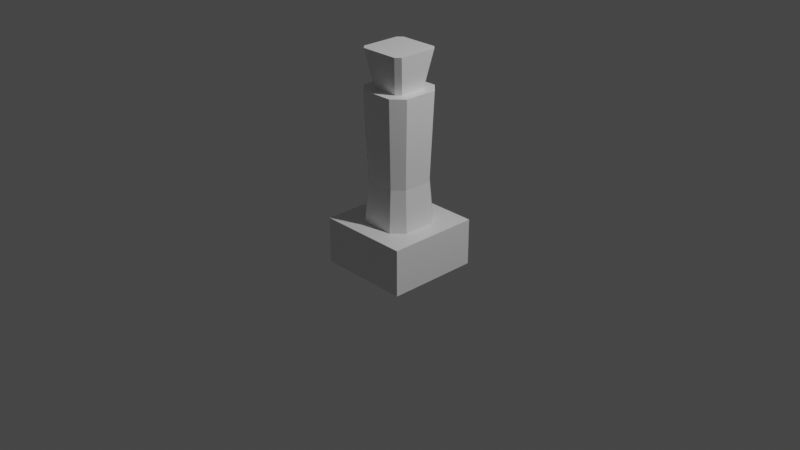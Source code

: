 # Source: human.blend  (saved by Blender 2.83.18; exported with 4.5.12 LTS)
import bpy
from mathutils import Matrix  # noqa: F401  (used for matrix-valued properties, if any)

bpy.ops.wm.read_factory_settings(use_empty=True)
scene = bpy.context.scene
scene.name = 'Scene'

# ---- collections
col_collection = bpy.data.collections.new('Collection'); scene.collection.children.link(col_collection)

# ---- materials (node trees are filled in below, after node groups)
mat_material = bpy.data.materials.new('Material')
mat_material.alpha_threshold = 0.0
mat_material.use_transparent_shadow = False
mat_material.line_color = (0.0, 0.0, 0.0, 1.0)

# ---- material node trees
mat_material.use_nodes = True; mat_material.node_tree.nodes.clear()
_N = mat_material.node_tree.nodes; _L = mat_material.node_tree.links
n0 = _N.new('ShaderNodeOutputMaterial'); n0.name = 'Material Output'; n0.location = (300, 300)
n1 = _N.new('ShaderNodeBsdfPrincipled'); n1.name = 'Principled BSDF'; n1.location = (10, 300)
n1.distribution = 'GGX'
n1.subsurface_method = 'BURLEY'
n1.inputs[2].default_value = 0.4
n1.inputs[3].default_value = 1.45
n1.inputs[27].default_value = (0.0, 0.0, 0.0, 1.0)
n1.inputs[28].default_value = 1.0
_L.new(n1.outputs[0], n0.inputs[0])
n0.is_active_output = True

# ---- world
world_world = bpy.data.worlds.new('World'); scene.world = world_world
world_world.use_nodes = True; world_world.node_tree.nodes.clear()
_N = world_world.node_tree.nodes; _L = world_world.node_tree.links
n0 = _N.new('ShaderNodeOutputWorld'); n0.name = 'World Output'; n0.location = (300, 300)
n1 = _N.new('ShaderNodeBackground'); n1.name = 'Background'; n1.location = (10, 300)
n1.inputs[0].default_value = (0.05088, 0.05088, 0.05088, 1.0)
_L.new(n1.outputs[0], n0.inputs[0])
n0.is_active_output = True
world_world.color = (0.05088, 0.05088, 0.05088)
world_world.use_sun_shadow = False
world_world.sun_shadow_jitter_overblur = 0.0

# ---- cameras
cam_camera = bpy.data.cameras.new('Camera')
cam_camera.clip_end = 100.0
cam_camera.ortho_scale = 7.314

# ---- lights
light_light = bpy.data.lights.new('Light', 'POINT')
light_light.transmission_factor = 0.0
light_light.energy = 1000.0
light_light.shadow_soft_size = 0.1
light_light.shadow_maximum_resolution = 0.006
light_light.use_absolute_resolution = True

# ---- meshes
me_cube = bpy.data.meshes.new('Cube')
me_cube.from_pydata([(0.5, 0.5, 0.25), (0.5, 0.5, -0.25), (0.5, -0.5, 0.25), (0.5, -0.5, -0.25), (-0.5, 0.5, 0.25), (-0.5, 0.5, -0.25), (-0.5, -0.5, 0.25), (-0.5, -0.5, -0.25)], [], [(0, 4, 6, 2), (3, 2, 6, 7), (7, 6, 4, 5), (5, 1, 3, 7), (1, 0, 2, 3), (5, 4, 0, 1)])
_uv = me_cube.uv_layers.new(name='UVMap')
_uv.uv.foreach_set('vector', [0.625, 0.5, 0.875, 0.5, 0.875, 0.75, 0.625, 0.75, 0.375, 0.75, 0.625, 0.75, 0.625, 1.0, 0.375, 1.0, 0.375, 0.0, 0.625, 0.0, 0.625, 0.25, 0.375, 0.25, 0.125, 0.5, 0.375, 0.5, 0.375, 0.75, 0.125, 0.75, 0.375, 0.5, 0.625, 0.5, 0.625, 0.75, 0.375, 0.75, 0.375, 0.25, 0.625, 0.25, 0.625, 0.5, 0.375, 0.5])
me_cube.materials.append(mat_material)
me_cube.use_remesh_preserve_volume = False
me_cube.use_remesh_preserve_attributes = False
me_cube.use_mirror_vertex_groups = False
me_cube.update()
me_cube_001 = bpy.data.meshes.new('Cube.001')
me_cube_001.from_pydata([(0.1815, 0.3, 0.0), (0.3, 0.1815, 0.0), (0.3, -0.1815, 0.0), (0.1815, -0.3, 0.0), (-0.3, 0.1815, 0.0), (-0.1815, 0.3, 0.0), (-0.1815, -0.3, 0.0), (-0.3, -0.1815, 0.0), (0.1815, -0.3, 1.4), (0.3, -0.1815, 1.4), (0.2162, -0.2162, 1.4), (-0.3, -0.1815, 1.4), (-0.1815, -0.3, 1.4), (-0.2162, -0.2162, 1.4), (0.3, 0.1815, 1.4), (0.1815, 0.3, 1.4), (0.2162, 0.2162, 1.4), (-0.1815, 0.3, 1.4), (-0.3, 0.1815, 1.4), (-0.2162, 0.2162, 1.4), (0.2652, 0.1604, 0.4494), (0.1604, 0.2652, 0.4494), (-0.1604, -0.2652, 0.4494), (-0.2652, -0.1604, 0.4494), (0.1604, -0.2652, 0.4494), (0.2652, -0.1604, 0.4494), (-0.1604, 0.2652, 0.4494), (-0.2652, 0.1604, 0.4494), (0.1403, 0.1889, 1.4), (0.1889, 0.1403, 1.4), (0.2162, 0.2162, 1.4), (0.1889, -0.1403, 1.4), (0.1403, -0.1889, 1.4), (0.2162, -0.2162, 1.4), (-0.1889, 0.1403, 1.4), (-0.1403, 0.1889, 1.4), (-0.2162, 0.2162, 1.4), (-0.1403, -0.1889, 1.4), (-0.1889, -0.1403, 1.4), (-0.2162, -0.2162, 1.4), (0.2097, -0.2583, 1.8), (0.2583, -0.2097, 1.8), (-0.2583, -0.2097, 1.8), (-0.2097, -0.2583, 1.8), (0.2583, 0.2097, 1.8), (0.2097, 0.2583, 1.8), (-0.2097, 0.2583, 1.8), (-0.2583, 0.2097, 1.8)], [], [(44, 45, 46, 47, 42, 43, 40, 41), (23, 11, 18, 27), (39, 38, 34, 36, 19, 18, 11, 13), (24, 8, 12, 22), (4, 5, 0, 1, 2, 3, 6, 7), (20, 14, 9, 25), (28, 35, 46, 45), (34, 38, 42, 47), (30, 29, 31, 33, 10, 9, 14, 16), (33, 32, 37, 39, 13, 12, 8, 10), (37, 32, 40, 43), (36, 35, 28, 30, 16, 15, 17, 19), (8, 9, 10), (11, 12, 13), (14, 15, 16), (17, 18, 19), (20, 1, 0, 21), (22, 12, 11, 23), (24, 3, 2, 25), (26, 5, 4, 27), (26, 17, 15, 21), (5, 26, 21, 0), (17, 26, 27, 18), (8, 24, 25, 9), (6, 22, 23, 7), (14, 20, 21, 15), (1, 20, 25, 2), (3, 24, 22, 6), (7, 23, 27, 4), (28, 29, 30), (31, 32, 33), (34, 35, 36), (37, 38, 39), (37, 43, 42, 38), (46, 35, 34, 47), (31, 41, 40, 32), (44, 29, 28, 45), (31, 29, 44, 41)])
_uv = me_cube_001.uv_layers.new(name='UVMap')
_uv.uv.foreach_set('vector', [0.6713, 0.5611, 0.6861, 0.5463, 0.8139, 0.5463, 0.8287, 0.5611, 0.8287, 0.6889, 0.8139, 0.7037, 0.6861, 0.7037, 0.6713, 0.6889, 0.5, 0.04937, 0.625, 0.04937, 0.625, 0.2006, 0.5, 0.2006, 0.8401, 0.7151, 0.8287, 0.6835, 0.8287, 0.5665, 0.8401, 0.5349, 0.8401, 0.5349, 0.875, 0.5494, 0.875, 0.7006, 0.8401, 0.7151, 0.5, 0.7994, 0.625, 0.7994, 0.625, 0.9506, 0.5, 0.9506, 0.125, 0.5494, 0.1744, 0.5, 0.3256, 0.5, 0.375, 0.5494, 0.375, 0.7006, 0.3256, 0.75, 0.1744, 0.75, 0.125, 0.7006, 0.5, 0.5494, 0.625, 0.5494, 0.625, 0.7006, 0.5, 0.7006, 0.6915, 0.5463, 0.8085, 0.5463, 0.8139, 0.5463, 0.6861, 0.5463, 0.8287, 0.5665, 0.8287, 0.6835, 0.8287, 0.6889, 0.8287, 0.5611, 0.6599, 0.5349, 0.6713, 0.5665, 0.6713, 0.6835, 0.6599, 0.7151, 0.6599, 0.7151, 0.625, 0.7006, 0.625, 0.5494, 0.6599, 0.5349, 0.6599, 0.7151, 0.6915, 0.7037, 0.8085, 0.7037, 0.8401, 0.7151, 0.8401, 0.7151, 0.8256, 0.75, 0.6744, 0.75, 0.6599, 0.7151, 0.8085, 0.7037, 0.6915, 0.7037, 0.6861, 0.7037, 0.8139, 0.7037, 0.8401, 0.5349, 0.8085, 0.5463, 0.6915, 0.5463, 0.6599, 0.5349, 0.6599, 0.5349, 0.6744, 0.5, 0.8256, 0.5, 0.8401, 0.5349, 0.6744, 0.75, 0.6497, 0.7253, 0.6599, 0.7151, 0.875, 0.7006, 0.8503, 0.7253, 0.8401, 0.7151, 0.625, 0.5494, 0.6497, 0.5247, 0.6599, 0.5349, 0.8256, 0.5, 0.8503, 0.5247, 0.8401, 0.5349, 0.5, 0.5494, 0.375, 0.5494, 0.375, 0.4506, 0.5, 0.4506, 0.5, 0.9506, 0.625, 0.9506, 0.625, 1.0, 0.5, 1.0, 0.5, 0.7994, 0.375, 0.7994, 0.375, 0.7006, 0.5, 0.7006, 0.5, 0.2994, 0.375, 0.2994, 0.375, 0.2006, 0.5, 0.2006, 0.5, 0.2994, 0.625, 0.2994, 0.625, 0.4506, 0.5, 0.4506, 0.375, 0.2994, 0.5, 0.2994, 0.5, 0.4506, 0.375, 0.4506, 0.625, 0.2994, 0.5, 0.2994, 0.5, 0.2006, 0.625, 0.2006, 0.625, 0.7994, 0.5, 0.7994, 0.5, 0.7006, 0.625, 0.7006, 0.375, 0.9506, 0.5, 0.9506, 0.5, 1.0, 0.375, 1.0, 0.625, 0.5494, 0.5, 0.5494, 0.5, 0.4506, 0.625, 0.4506, 0.375, 0.5494, 0.5, 0.5494, 0.5, 0.7006, 0.375, 0.7006, 0.375, 0.7994, 0.5, 0.7994, 0.5, 0.9506, 0.375, 0.9506, 0.375, 0.04937, 0.5, 0.04937, 0.5, 0.2006, 0.375, 0.2006, 0.6915, 0.5463, 0.6714, 0.5463, 0.6599, 0.5349, 0.6713, 0.6835, 0.6713, 0.7036, 0.6599, 0.7151, 0.8287, 0.5665, 0.8287, 0.5464, 0.8401, 0.5349, 0.8085, 0.7037, 0.8286, 0.7037, 0.8401, 0.7151, 0.8085, 0.7037, 0.8139, 0.7037, 0.8287, 0.6889, 0.8287, 0.6835, 0.8139, 0.5463, 0.8085, 0.5463, 0.8287, 0.5665, 0.8287, 0.5611, 0.6713, 0.6835, 0.6713, 0.6889, 0.6861, 0.7037, 0.6915, 0.7037, 0.6713, 0.5611, 0.6713, 0.5665, 0.6915, 0.5463, 0.6861, 0.5463, 0.6713, 0.6835, 0.6713, 0.5665, 0.6713, 0.5611, 0.6713, 0.6889])
me_cube_001.materials.append(mat_material)
me_cube_001.use_remesh_preserve_volume = False
me_cube_001.use_remesh_preserve_attributes = False
me_cube_001.use_mirror_vertex_groups = False
me_cube_001.update()

# ---- objects
ob_floor = bpy.data.objects.new('Floor', me_cube)
ob_light = bpy.data.objects.new('Light', light_light)
ob_camera = bpy.data.objects.new('Camera', cam_camera)
ob_human = bpy.data.objects.new('Human', me_cube_001)

# ---- transforms, parenting, visibility, modifiers, constraints
ob_floor.location = (0.0, 0.0, -0.25)
ob_floor.lock_rotations_4d = False
ob_floor.empty_display_type = 'ARROWS'
ob_floor.lineart.crease_threshold = 0.0
ob_light.location = (4.076, 1.005, 5.904)
ob_light.rotation_euler = (0.6503, 0.05522, 1.866)
ob_light.lock_rotations_4d = False
ob_light.empty_display_type = 'ARROWS'
ob_light.color = (0.0, 0.0, 0.0, 0.0)
ob_light.lineart.crease_threshold = 0.0
ob_camera.location = (7.359, -6.926, 4.958)
ob_camera.rotation_euler = (1.109, 0.0, 0.8149)
ob_camera.lock_rotations_4d = False
ob_camera.empty_display_type = 'ARROWS'
ob_camera.color = (0.0, 0.0, 0.0, 0.0)
ob_camera.display_type = 'WIRE'
ob_camera.lineart.crease_threshold = 0.0
ob_human.location = (0.0, 0.0, 0.0)
ob_human.lock_rotations_4d = False
ob_human.empty_display_type = 'ARROWS'
ob_human.lineart.crease_threshold = 0.0

# ---- collection membership
col_collection.objects.link(ob_floor)
col_collection.objects.link(ob_light)
col_collection.objects.link(ob_camera)
col_collection.objects.link(ob_human)

# ---- scene / render settings (as saved in the file)
scene.camera = ob_camera
scene.frame_start = 1; scene.frame_end = 250; scene.frame_set(1)
scene.render.engine = 'BLENDER_EEVEE_NEXT'
scene.cycles.use_denoising = False
scene.cycles.samples = 128
scene.cycles.sampling_pattern = 'TABULATED_SOBOL'
scene.cycles.use_adaptive_sampling = False
scene.cycles.use_light_tree = False
scene.view_settings.view_transform = 'Filmic'
bpy.context.view_layer.update()
